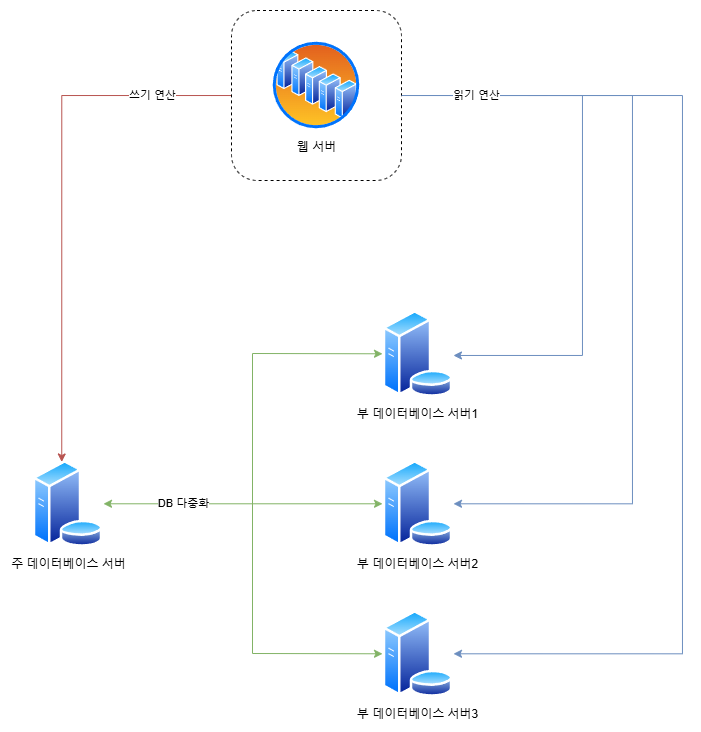

The diagram above was exported from draw.io. Its source (the exported page's mxGraphModel, read from the mxfile embedded in the PNG):
<mxGraphModel dx="989" dy="532" grid="1" gridSize="10" guides="1" tooltips="1" connect="1" arrows="1" fold="1" page="1" pageScale="1" pageWidth="827" pageHeight="1169" math="0" shadow="0">
  <root>
    <mxCell id="0" />
    <mxCell id="1" parent="0" />
    <mxCell id="_PZujaZr9tZfyqmxtlXS-6" value="" style="edgeStyle=orthogonalEdgeStyle;rounded=0;orthogonalLoop=1;jettySize=auto;html=1;entryX=0.412;entryY=0.017;entryDx=0;entryDy=0;entryPerimeter=0;fillColor=#f8cecc;strokeColor=#b85450;" edge="1" parent="1" source="_PZujaZr9tZfyqmxtlXS-2" target="_PZujaZr9tZfyqmxtlXS-3">
      <mxGeometry relative="1" as="geometry">
        <mxPoint x="200" y="290" as="targetPoint" />
      </mxGeometry>
    </mxCell>
    <mxCell id="_PZujaZr9tZfyqmxtlXS-20" value="쓰기 연산" style="edgeLabel;html=1;align=center;verticalAlign=middle;resizable=0;points=[];" vertex="1" connectable="0" parent="_PZujaZr9tZfyqmxtlXS-6">
      <mxGeometry x="-0.5639" y="-1" relative="1" as="geometry">
        <mxPoint x="38" y="1" as="offset" />
      </mxGeometry>
    </mxCell>
    <mxCell id="_PZujaZr9tZfyqmxtlXS-14" value="" style="edgeStyle=orthogonalEdgeStyle;rounded=0;orthogonalLoop=1;jettySize=auto;html=1;entryX=1;entryY=0.5;entryDx=0;entryDy=0;exitX=1;exitY=0.5;exitDx=0;exitDy=0;fillColor=#dae8fc;strokeColor=#6c8ebf;" edge="1" parent="1" source="_PZujaZr9tZfyqmxtlXS-2" target="_PZujaZr9tZfyqmxtlXS-8">
      <mxGeometry relative="1" as="geometry">
        <mxPoint x="780" y="680" as="targetPoint" />
        <Array as="points">
          <mxPoint x="780" y="105" />
          <mxPoint x="780" y="663" />
        </Array>
      </mxGeometry>
    </mxCell>
    <mxCell id="_PZujaZr9tZfyqmxtlXS-17" value="" style="edgeStyle=orthogonalEdgeStyle;rounded=0;orthogonalLoop=1;jettySize=auto;html=1;entryX=1;entryY=0.5;entryDx=0;entryDy=0;fillColor=#dae8fc;strokeColor=#6c8ebf;" edge="1" parent="1" source="_PZujaZr9tZfyqmxtlXS-2" target="_PZujaZr9tZfyqmxtlXS-7">
      <mxGeometry relative="1" as="geometry">
        <mxPoint x="700" y="540" as="targetPoint" />
        <Array as="points">
          <mxPoint x="730" y="105" />
          <mxPoint x="730" y="513" />
        </Array>
      </mxGeometry>
    </mxCell>
    <mxCell id="_PZujaZr9tZfyqmxtlXS-2" value="" style="rounded=1;whiteSpace=wrap;html=1;dashed=1;" vertex="1" parent="1">
      <mxGeometry x="329" y="20" width="170" height="170" as="geometry" />
    </mxCell>
    <mxCell id="_PZujaZr9tZfyqmxtlXS-1" value="웹 서버" style="image;aspect=fixed;perimeter=ellipsePerimeter;html=1;align=center;shadow=0;dashed=0;spacingTop=3;image=img/lib/active_directory/server_farm.svg;" vertex="1" parent="1">
      <mxGeometry x="369" y="50" width="90" height="90" as="geometry" />
    </mxCell>
    <mxCell id="_PZujaZr9tZfyqmxtlXS-3" value="주 데이터베이스 서버" style="image;aspect=fixed;perimeter=ellipsePerimeter;html=1;align=center;shadow=0;dashed=0;spacingTop=3;image=img/lib/active_directory/database_server.svg;" vertex="1" parent="1">
      <mxGeometry x="130" y="470" width="71" height="86.59" as="geometry" />
    </mxCell>
    <mxCell id="_PZujaZr9tZfyqmxtlXS-4" value="부 데이터베이스 서버1" style="image;aspect=fixed;perimeter=ellipsePerimeter;html=1;align=center;shadow=0;dashed=0;spacingTop=3;image=img/lib/active_directory/database_server.svg;" vertex="1" parent="1">
      <mxGeometry x="480" y="320" width="71" height="86.59" as="geometry" />
    </mxCell>
    <mxCell id="_PZujaZr9tZfyqmxtlXS-7" value="부 데이터베이스 서버2" style="image;aspect=fixed;perimeter=ellipsePerimeter;html=1;align=center;shadow=0;dashed=0;spacingTop=3;image=img/lib/active_directory/database_server.svg;" vertex="1" parent="1">
      <mxGeometry x="480" y="470" width="71" height="86.59" as="geometry" />
    </mxCell>
    <mxCell id="_PZujaZr9tZfyqmxtlXS-8" value="부 데이터베이스 서버3" style="image;aspect=fixed;perimeter=ellipsePerimeter;html=1;align=center;shadow=0;dashed=0;spacingTop=3;image=img/lib/active_directory/database_server.svg;" vertex="1" parent="1">
      <mxGeometry x="480" y="620" width="71" height="86.59" as="geometry" />
    </mxCell>
    <mxCell id="_PZujaZr9tZfyqmxtlXS-18" value="" style="edgeStyle=orthogonalEdgeStyle;rounded=0;orthogonalLoop=1;jettySize=auto;html=1;exitX=1;exitY=0.5;exitDx=0;exitDy=0;fillColor=#dae8fc;strokeColor=#6c8ebf;" edge="1" parent="1" source="_PZujaZr9tZfyqmxtlXS-2" target="_PZujaZr9tZfyqmxtlXS-4">
      <mxGeometry relative="1" as="geometry">
        <mxPoint x="509" y="110" as="sourcePoint" />
        <mxPoint x="570" y="365" as="targetPoint" />
        <Array as="points">
          <mxPoint x="680" y="105" />
          <mxPoint x="680" y="365" />
        </Array>
      </mxGeometry>
    </mxCell>
    <mxCell id="_PZujaZr9tZfyqmxtlXS-19" value="읽기 연산" style="edgeLabel;html=1;align=center;verticalAlign=middle;resizable=0;points=[];" vertex="1" connectable="0" parent="_PZujaZr9tZfyqmxtlXS-18">
      <mxGeometry x="-0.7376" y="3" relative="1" as="geometry">
        <mxPoint y="3" as="offset" />
      </mxGeometry>
    </mxCell>
    <mxCell id="_PZujaZr9tZfyqmxtlXS-21" value="" style="endArrow=classic;startArrow=classic;html=1;rounded=0;exitX=1;exitY=0.5;exitDx=0;exitDy=0;entryX=0;entryY=0.5;entryDx=0;entryDy=0;fillColor=#d5e8d4;strokeColor=#82b366;" edge="1" parent="1" source="_PZujaZr9tZfyqmxtlXS-3" target="_PZujaZr9tZfyqmxtlXS-7">
      <mxGeometry width="50" height="50" relative="1" as="geometry">
        <mxPoint x="290" y="520" as="sourcePoint" />
        <mxPoint x="340" y="470" as="targetPoint" />
      </mxGeometry>
    </mxCell>
    <mxCell id="_PZujaZr9tZfyqmxtlXS-23" value="DB 다중화" style="edgeLabel;html=1;align=center;verticalAlign=middle;resizable=0;points=[];" vertex="1" connectable="0" parent="_PZujaZr9tZfyqmxtlXS-21">
      <mxGeometry x="-0.5081" y="1" relative="1" as="geometry">
        <mxPoint x="11" as="offset" />
      </mxGeometry>
    </mxCell>
    <mxCell id="_PZujaZr9tZfyqmxtlXS-22" value="" style="endArrow=classic;startArrow=classic;html=1;rounded=0;entryX=0;entryY=0.5;entryDx=0;entryDy=0;exitX=0;exitY=0.5;exitDx=0;exitDy=0;fillColor=#d5e8d4;strokeColor=#82b366;" edge="1" parent="1" source="_PZujaZr9tZfyqmxtlXS-8" target="_PZujaZr9tZfyqmxtlXS-4">
      <mxGeometry width="50" height="50" relative="1" as="geometry">
        <mxPoint x="280" y="670" as="sourcePoint" />
        <mxPoint x="280" y="370" as="targetPoint" />
        <Array as="points">
          <mxPoint x="350" y="663" />
          <mxPoint x="350" y="363" />
        </Array>
      </mxGeometry>
    </mxCell>
  </root>
</mxGraphModel>